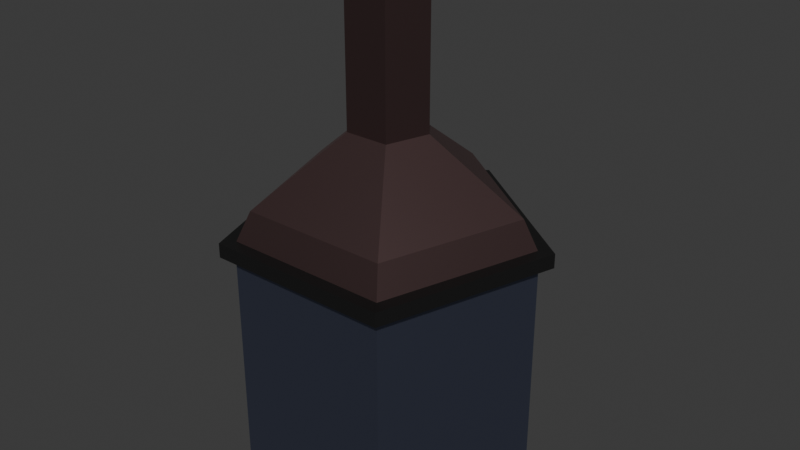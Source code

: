 # Source: CD_CryoStation_v2.blend  (saved by Blender 5.2.44; exported with 4.5.12 LTS)
import bpy
from mathutils import Matrix  # noqa: F401  (used for matrix-valued properties, if any)

bpy.ops.wm.read_factory_settings(use_empty=True)
scene = bpy.context.scene
scene.name = 'Scene'

# ---- collections
col_collection = bpy.data.collections.new('Collection'); scene.collection.children.link(col_collection)

# ---- materials (node trees are filled in below, after node groups)
mat_base_001 = bpy.data.materials.new('Base.001')
mat_roof_001 = bpy.data.materials.new('Roof.001')
mat_rim_001 = bpy.data.materials.new('Rim.001')

# ---- material node trees
mat_base_001.use_nodes = True; mat_base_001.node_tree.nodes.clear()
_N = mat_base_001.node_tree.nodes; _L = mat_base_001.node_tree.links
n0 = _N.new('ShaderNodeBsdfPrincipled'); n0.name = 'Principled BSDF'; n0.location = (-200, 100)
n0.inputs[0].default_value = (0.1912, 0.2159, 0.3185, 1.0)
n0.inputs[1].default_value = 1.0
n0.inputs[10].default_value = 0.005
n1 = _N.new('ShaderNodeOutputMaterial'); n1.name = 'Material Output'; n1.location = (200, 100)
_L.new(n0.outputs[0], n1.inputs[0])
n1.is_active_output = True
mat_roof_001.use_nodes = True; mat_roof_001.node_tree.nodes.clear()
_N = mat_roof_001.node_tree.nodes; _L = mat_roof_001.node_tree.links
n0 = _N.new('ShaderNodeBsdfPrincipled'); n0.name = 'Principled BSDF'; n0.location = (-200, 100)
n0.inputs[0].default_value = (0.1981, 0.1248, 0.1248, 1.0)
n0.inputs[1].default_value = 1.0
n0.inputs[10].default_value = 0.005
n1 = _N.new('ShaderNodeOutputMaterial'); n1.name = 'Material Output'; n1.location = (200, 100)
_L.new(n0.outputs[0], n1.inputs[0])
n1.is_active_output = True
mat_rim_001.use_nodes = True; mat_rim_001.node_tree.nodes.clear()
_N = mat_rim_001.node_tree.nodes; _L = mat_rim_001.node_tree.links
n0 = _N.new('ShaderNodeBsdfPrincipled'); n0.name = 'Principled BSDF'; n0.location = (-200, 100)
n0.inputs[0].default_value = (0.0865, 0.0865, 0.0865, 1.0)
n0.inputs[1].default_value = 1.0
n0.inputs[10].default_value = 0.005
n1 = _N.new('ShaderNodeOutputMaterial'); n1.name = 'Material Output'; n1.location = (200, 100)
_L.new(n0.outputs[0], n1.inputs[0])
n1.is_active_output = True

# ---- world
world_world = bpy.data.worlds.new('World'); scene.world = world_world
world_world.use_nodes = True; world_world.node_tree.nodes.clear()
_N = world_world.node_tree.nodes; _L = world_world.node_tree.links
n0 = _N.new('ShaderNodeOutputWorld'); n0.name = 'World Output'; n0.location = (200, 100)
n1 = _N.new('ShaderNodeBackground'); n1.name = 'Background'; n1.location = (-200, 100)
n1.inputs[0].default_value = (0.05088, 0.05088, 0.05088, 1.0)
_L.new(n1.outputs[0], n0.inputs[0])
n0.is_active_output = True
world_world.color = (0.05088, 0.05088, 0.05088)
world_world.sun_shadow_jitter_overblur = 0.0

# ---- meshes
me_cylinder_001 = bpy.data.meshes.new('Cylinder.001')
me_cylinder_001.from_pydata([(0.0, 1.0, -1.0), (0.0, 1.0, 4.0), (0.9511, 0.309, -1.0), (0.9511, 0.309, 4.0), (0.5878, -0.809, -1.0), (0.5878, -0.809, 4.0), (-0.5878, -0.809, -1.0), (-0.5878, -0.809, 4.0), (-0.9511, 0.309, -1.0), (-0.9511, 0.309, 4.0), (1.046, 0.3399, 4.0), (-1.589e-09, 1.1, 4.0), (0.6466, -0.8899, 4.0), (-0.6466, -0.8899, 4.0), (-1.046, 0.3399, 4.0), (1.046, 0.3399, 4.3), (-1.589e-09, 1.1, 4.3), (0.6466, -0.8899, 4.3), (-0.6466, -0.8899, 4.3), (-1.046, 0.3399, 4.3), (0.9415, 0.3059, 4.3), (-3.02e-09, 0.99, 4.3), (0.5819, -0.8009, 4.3), (-0.5819, -0.8009, 4.3), (-0.9415, 0.3059, 4.3), (0.8474, 0.2753, 4.9), (-1.5e-08, 0.891, 4.9), (0.5237, -0.7208, 4.9), (-0.5237, -0.7208, 4.9), (-0.8474, 0.2753, 4.9), (0.2542, 0.0826, 6.3), (-6.079e-08, 0.2673, 6.3), (0.1571, -0.2163, 6.3), (-0.1571, -0.2163, 6.3), (-0.2542, 0.0826, 6.3), (0.2542, 0.0826, 9.3), (-2.947e-07, 0.2673, 9.3), (0.1571, -0.2163, 9.3), (-0.1571, -0.2163, 9.3), (-0.2542, 0.0826, 9.3)], [], [(0, 1, 3, 2), (2, 3, 5, 4), (4, 5, 7, 6), (9, 7, 13, 14), (6, 7, 9, 8), (8, 9, 1, 0), (0, 2, 4, 6, 8), (14, 13, 18, 19), (5, 3, 10, 12), (1, 9, 14, 11), (3, 1, 11, 10), (7, 5, 12, 13), (16, 19, 24, 21), (12, 10, 15, 17), (11, 14, 19, 16), (13, 12, 17, 18), (10, 11, 16, 15), (24, 23, 28, 29), (18, 17, 22, 23), (15, 16, 21, 20), (19, 18, 23, 24), (17, 15, 20, 22), (26, 29, 34, 31), (22, 20, 25, 27), (21, 24, 29, 26), (23, 22, 27, 28), (20, 21, 26, 25), (30, 31, 36, 35), (28, 27, 32, 33), (25, 26, 31, 30), (29, 28, 33, 34), (27, 25, 30, 32), (35, 36, 39, 38, 37), (34, 33, 38, 39), (32, 30, 35, 37), (31, 34, 39, 36), (33, 32, 37, 38)])
me_cylinder_001.polygons.foreach_set('material_index', [0, 0, 0, 2, 0, 0, 0, 2, 2, 2, 2, 2, 2, 2, 2, 2, 2, 1, 2, 2, 2, 2, 1, 1, 1, 1, 1, 1, 1, 1, 1, 1, 1, 1, 1, 1, 1])
_uv = me_cylinder_001.uv_layers.new(name='UVMap')
_uv.uv.foreach_set('vector', [1.0, 0.5, 1.0, 1.0, 0.8, 1.0, 0.8, 0.5, 0.8, 0.5, 0.8, 1.0, 0.6, 1.0, 0.6, 0.5, 0.6, 0.5, 0.6, 1.0, 0.4, 1.0, 0.4, 0.5, 0.2, 1.0, 0.4, 1.0, 0.4, 1.0, 0.2, 1.0, 0.4, 0.5, 0.4, 1.0, 0.2, 1.0, 0.2, 0.5, 0.2, 0.5, 0.2, 1.0, 2.98e-08, 1.0, 2.98e-08, 0.5, 0.75, 0.49, 0.9783, 0.3242, 0.8911, 0.05584, 0.6089, 0.05584, 0.5217, 0.3242, 0.2, 1.0, 0.4, 1.0, 0.4, 1.0, 0.2, 1.0, 0.6, 1.0, 0.8, 1.0, 0.8, 1.0, 0.6, 1.0, 2.98e-08, 1.0, 0.2, 1.0, 0.2, 1.0, 2.98e-08, 1.0, 0.8, 1.0, 1.0, 1.0, 1.0, 1.0, 0.8, 1.0, 0.4, 1.0, 0.6, 1.0, 0.6, 1.0, 0.4, 1.0, 2.98e-08, 1.0, 0.2, 1.0, 0.2, 1.0, 2.98e-08, 1.0, 0.6, 1.0, 0.8, 1.0, 0.8, 1.0, 0.6, 1.0, 2.98e-08, 1.0, 0.2, 1.0, 0.2, 1.0, 2.98e-08, 1.0, 0.4, 1.0, 0.6, 1.0, 0.6, 1.0, 0.4, 1.0, 0.8, 1.0, 1.0, 1.0, 1.0, 1.0, 0.8, 1.0, 0.2, 1.0, 0.4, 1.0, 0.4, 1.0, 0.2, 1.0, 0.4, 1.0, 0.6, 1.0, 0.6, 1.0, 0.4, 1.0, 0.8, 1.0, 1.0, 1.0, 1.0, 1.0, 0.8, 1.0, 0.2, 1.0, 0.4, 1.0, 0.4, 1.0, 0.2, 1.0, 0.6, 1.0, 0.8, 1.0, 0.8, 1.0, 0.6, 1.0, 2.98e-08, 1.0, 0.2, 1.0, 0.2, 1.0, 2.98e-08, 1.0, 0.6, 1.0, 0.8, 1.0, 0.8, 1.0, 0.6, 1.0, 2.98e-08, 1.0, 0.2, 1.0, 0.2, 1.0, 2.98e-08, 1.0, 0.4, 1.0, 0.6, 1.0, 0.6, 1.0, 0.4, 1.0, 0.8, 1.0, 1.0, 1.0, 1.0, 1.0, 0.8, 1.0, 0.8, 1.0, 1.0, 1.0, 1.0, 1.0, 0.8, 1.0, 0.4, 1.0, 0.6, 1.0, 0.6, 1.0, 0.4, 1.0, 0.8, 1.0, 1.0, 1.0, 1.0, 1.0, 0.8, 1.0, 0.2, 1.0, 0.4, 1.0, 0.4, 1.0, 0.2, 1.0, 0.6, 1.0, 0.8, 1.0, 0.8, 1.0, 0.6, 1.0, 0.4783, 0.3242, 0.25, 0.49, 0.02175, 0.3242, 0.1089, 0.05584, 0.3911, 0.05584, 0.2, 1.0, 0.4, 1.0, 0.4, 1.0, 0.2, 1.0, 0.6, 1.0, 0.8, 1.0, 0.8, 1.0, 0.6, 1.0, 2.98e-08, 1.0, 0.2, 1.0, 0.2, 1.0, 2.98e-08, 1.0, 0.4, 1.0, 0.6, 1.0, 0.6, 1.0, 0.4, 1.0])
me_cylinder_001.materials.append(mat_base_001)
me_cylinder_001.materials.append(mat_roof_001)
me_cylinder_001.materials.append(mat_rim_001)
me_cylinder_001.update()

# ---- objects
ob_station_col = bpy.data.objects.new('Station-col', me_cylinder_001)

# ---- transforms, parenting, visibility, modifiers, constraints
ob_station_col.location = (0.0, 0.0, 1.0)
ob_station_col.scale = (3.0, 3.0, 1.0)

# ---- collection membership
col_collection.objects.link(ob_station_col)

# ---- scene / render settings (as saved in the file)
scene.frame_start = 1; scene.frame_end = 250; scene.frame_set(32)
scene.render.engine = 'BLENDER_EEVEE_NEXT'
scene.render.bake_bias = 0.0
scene.render.bake_samples = 0
scene.render.compositor_device = 'GPU'
scene.eevee.use_volume_custom_range = False
scene.eevee.fast_gi_thickness_near = 0.1
scene.eevee.fast_gi_thickness_far = 0.0
scene.eevee.ray_tracing_options.screen_trace_thickness = 0.1
bpy.context.view_layer.update()

# ---- added for rendering (the .blend has no active camera and no usable light): camera, sun
cam_auto = bpy.data.cameras.new('AutoCamera')
cam_auto.lens = 50.0
cam_auto.sensor_width = 36.0
cam_auto.clip_end = 1000.0
ob_auto_camera = bpy.data.objects.new('AutoCamera', cam_auto)
scene.collection.objects.link(ob_auto_camera)
ob_auto_camera.location = (12.452, -14.6273, 15.1116)
ob_auto_camera.rotation_euler = (1.09748, -7.21219e-08, 0.694738)
scene.camera = ob_auto_camera
light_auto_sun = bpy.data.lights.new('AutoSun', 'SUN')
light_auto_sun.energy = 3.0
light_auto_sun.angle = 0.0523599
ob_auto_sun = bpy.data.objects.new('AutoSun', light_auto_sun)
scene.collection.objects.link(ob_auto_sun)
ob_auto_sun.rotation_euler = (0.872665, 0.174533, 0.523599)
bpy.context.view_layer.update()

